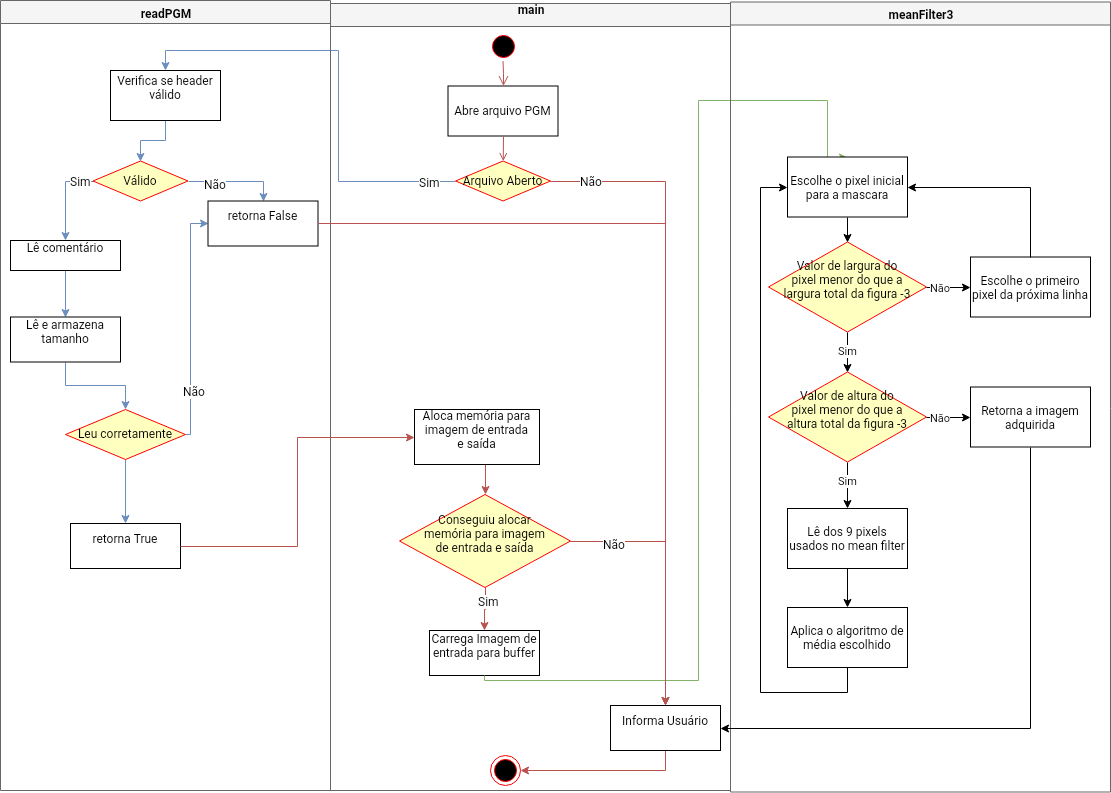

The diagram above was exported from draw.io. Its source (the exported page's mxGraphModel, read from the mxfile embedded in the PNG):
<mxGraphModel dx="831" dy="892" grid="1" gridSize="10" guides="1" tooltips="1" connect="1" arrows="1" fold="1" page="1" pageScale="1" pageWidth="1169" pageHeight="826" background="#ffffff" math="0" shadow="0">
  <root>
    <mxCell id="0" />
    <mxCell id="1" parent="0" />
    <mxCell id="2" value="readPGM" style="swimlane;whiteSpace=wrap;fillColor=#f5f5f5;strokeColor=#666666;" parent="1" vertex="1">
      <mxGeometry x="10" y="20" width="330" height="790" as="geometry">
        <mxRectangle x="10" y="20" width="80" height="23" as="alternateBounds" />
      </mxGeometry>
    </mxCell>
    <mxCell id="5" value="" style="ellipse;shape=startState;fillColor=#000000;strokeColor=#ff0000;" parent="2" vertex="1">
      <mxGeometry x="487.5" y="30.5" width="30" height="30" as="geometry" />
    </mxCell>
    <mxCell id="6" value="" style="edgeStyle=elbowEdgeStyle;elbow=horizontal;verticalAlign=bottom;endArrow=open;endSize=8;strokeColor=#b85450;endFill=1;rounded=0;fillColor=#f8cecc;" parent="2" source="5" target="7" edge="1">
      <mxGeometry x="457.5" y="45.5" as="geometry">
        <mxPoint x="472.5" y="115.5" as="targetPoint" />
      </mxGeometry>
    </mxCell>
    <mxCell id="7" value="Abre arquivo PGM" style="" parent="2" vertex="1">
      <mxGeometry x="447.5" y="85.5" width="110" height="50" as="geometry" />
    </mxCell>
    <mxCell id="150de83ec50a6fac-76" style="edgeStyle=orthogonalEdgeStyle;rounded=0;html=1;exitX=0;exitY=0.5;entryX=0.5;entryY=0;jettySize=auto;orthogonalLoop=1;fillColor=#dae8fc;strokeColor=#6c8ebf;gradientColor=#7ea6e0;" parent="2" source="150de83ec50a6fac-43" target="150de83ec50a6fac-75" edge="1">
      <mxGeometry relative="1" as="geometry" />
    </mxCell>
    <mxCell id="150de83ec50a6fac-77" value="Sim" style="text;html=1;resizable=0;points=[];align=center;verticalAlign=middle;labelBackgroundColor=#ffffff;" parent="150de83ec50a6fac-76" vertex="1" connectable="0">
      <mxGeometry x="-0.8821" relative="1" as="geometry">
        <mxPoint as="offset" />
      </mxGeometry>
    </mxCell>
    <mxCell id="150de83ec50a6fac-43" value="Arquivo Aberto" style="rhombus;fillColor=#ffffc0;strokeColor=#ff0000;" parent="2" vertex="1">
      <mxGeometry x="455" y="160.5" width="95" height="40" as="geometry" />
    </mxCell>
    <mxCell id="150de83ec50a6fac-44" value="" style="endArrow=open;strokeColor=#b85450;endFill=1;rounded=0;exitX=0.5;exitY=1;fillColor=#f8cecc;" parent="2" source="7" target="150de83ec50a6fac-43" edge="1">
      <mxGeometry relative="1" as="geometry">
        <mxPoint x="492.5" y="391.5" as="sourcePoint" />
        <mxPoint x="492.5" y="295.5" as="targetPoint" />
      </mxGeometry>
    </mxCell>
    <mxCell id="150de83ec50a6fac-90" style="edgeStyle=orthogonalEdgeStyle;rounded=0;html=1;exitX=0.5;exitY=1;entryX=0.5;entryY=0;jettySize=auto;orthogonalLoop=1;fillColor=#dae8fc;strokeColor=#6c8ebf;gradientColor=#7ea6e0;" parent="2" source="150de83ec50a6fac-75" target="150de83ec50a6fac-87" edge="1">
      <mxGeometry relative="1" as="geometry" />
    </mxCell>
    <mxCell id="150de83ec50a6fac-75" value="Verifica se header&#10;válido&#10;" style="align=center;" parent="2" vertex="1">
      <mxGeometry x="110" y="70" width="110" height="50" as="geometry" />
    </mxCell>
    <mxCell id="150de83ec50a6fac-91" style="edgeStyle=orthogonalEdgeStyle;rounded=0;html=1;exitX=0;exitY=0.5;entryX=0.5;entryY=0;jettySize=auto;orthogonalLoop=1;fillColor=#dae8fc;strokeColor=#6c8ebf;gradientColor=#7ea6e0;" parent="2" source="150de83ec50a6fac-87" target="150de83ec50a6fac-83" edge="1">
      <mxGeometry relative="1" as="geometry" />
    </mxCell>
    <mxCell id="150de83ec50a6fac-93" value="Sim" style="text;html=1;resizable=0;points=[];align=center;verticalAlign=middle;labelBackgroundColor=#ffffff;" parent="150de83ec50a6fac-91" vertex="1" connectable="0">
      <mxGeometry x="-0.3922" y="6" relative="1" as="geometry">
        <mxPoint x="13" y="-6.5" as="offset" />
      </mxGeometry>
    </mxCell>
    <mxCell id="150de83ec50a6fac-98" style="edgeStyle=orthogonalEdgeStyle;rounded=0;html=1;exitX=1;exitY=0.5;entryX=0.5;entryY=0;jettySize=auto;orthogonalLoop=1;fillColor=#dae8fc;strokeColor=#6c8ebf;gradientColor=#7ea6e0;" parent="2" source="150de83ec50a6fac-87" target="150de83ec50a6fac-86" edge="1">
      <mxGeometry relative="1" as="geometry" />
    </mxCell>
    <mxCell id="150de83ec50a6fac-99" value="Não" style="text;html=1;resizable=0;points=[];align=center;verticalAlign=middle;labelBackgroundColor=#ffffff;" parent="150de83ec50a6fac-98" vertex="1" connectable="0">
      <mxGeometry x="-0.4526" y="-2" relative="1" as="geometry">
        <mxPoint as="offset" />
      </mxGeometry>
    </mxCell>
    <mxCell id="150de83ec50a6fac-87" value="Válido" style="rhombus;fillColor=#ffffc0;strokeColor=#ff0000;" parent="2" vertex="1">
      <mxGeometry x="92.5" y="160.5" width="95" height="40" as="geometry" />
    </mxCell>
    <mxCell id="150de83ec50a6fac-96" style="edgeStyle=orthogonalEdgeStyle;rounded=0;html=1;exitX=0.5;exitY=1;entryX=0.5;entryY=0;jettySize=auto;orthogonalLoop=1;fillColor=#dae8fc;strokeColor=#6c8ebf;gradientColor=#7ea6e0;" parent="2" source="150de83ec50a6fac-88" target="150de83ec50a6fac-85" edge="1">
      <mxGeometry relative="1" as="geometry" />
    </mxCell>
    <mxCell id="150de83ec50a6fac-102" style="edgeStyle=orthogonalEdgeStyle;rounded=0;html=1;exitX=1;exitY=0.5;entryX=0;entryY=0.5;jettySize=auto;orthogonalLoop=1;fillColor=#dae8fc;strokeColor=#6c8ebf;gradientColor=#7ea6e0;" parent="2" source="150de83ec50a6fac-88" target="150de83ec50a6fac-86" edge="1">
      <mxGeometry relative="1" as="geometry">
        <Array as="points">
          <mxPoint x="190" y="434" />
          <mxPoint x="190" y="223" />
        </Array>
      </mxGeometry>
    </mxCell>
    <mxCell id="150de83ec50a6fac-103" value="Não" style="text;html=1;resizable=0;points=[];align=center;verticalAlign=middle;labelBackgroundColor=#ffffff;" parent="150de83ec50a6fac-102" vertex="1" connectable="0">
      <mxGeometry x="-0.5812" y="-3" relative="1" as="geometry">
        <mxPoint as="offset" />
      </mxGeometry>
    </mxCell>
    <mxCell id="150de83ec50a6fac-88" value="Leu corretamente" style="rhombus;fillColor=#ffffc0;strokeColor=#ff0000;" parent="2" vertex="1">
      <mxGeometry x="65" y="409" width="120" height="50" as="geometry" />
    </mxCell>
    <mxCell id="150de83ec50a6fac-92" style="edgeStyle=orthogonalEdgeStyle;rounded=0;html=1;exitX=0.5;exitY=1;entryX=0.5;entryY=0;jettySize=auto;orthogonalLoop=1;fillColor=#dae8fc;strokeColor=#6c8ebf;gradientColor=#7ea6e0;" parent="2" source="150de83ec50a6fac-83" target="150de83ec50a6fac-84" edge="1">
      <mxGeometry relative="1" as="geometry" />
    </mxCell>
    <mxCell id="150de83ec50a6fac-83" value="Lê comentário&#10;" style="align=center;" parent="2" vertex="1">
      <mxGeometry x="10" y="240" width="110" height="30" as="geometry" />
    </mxCell>
    <mxCell id="150de83ec50a6fac-95" style="edgeStyle=orthogonalEdgeStyle;rounded=0;html=1;exitX=0.5;exitY=1;entryX=0.5;entryY=0;jettySize=auto;orthogonalLoop=1;fillColor=#dae8fc;strokeColor=#6c8ebf;gradientColor=#7ea6e0;" parent="2" source="150de83ec50a6fac-84" target="150de83ec50a6fac-88" edge="1">
      <mxGeometry relative="1" as="geometry" />
    </mxCell>
    <mxCell id="150de83ec50a6fac-84" value="Lê e armazena&#10;tamanho&#10;" style="align=center;" parent="2" vertex="1">
      <mxGeometry x="10" y="316.5" width="110" height="45" as="geometry" />
    </mxCell>
    <mxCell id="150de83ec50a6fac-85" value="retorna True&#10;" style="align=center;" parent="2" vertex="1">
      <mxGeometry x="70" y="523" width="110" height="45" as="geometry" />
    </mxCell>
    <mxCell id="150de83ec50a6fac-86" value="retorna False&#10;" style="align=center;" parent="2" vertex="1">
      <mxGeometry x="207.5" y="200.5" width="110" height="45" as="geometry" />
    </mxCell>
    <mxCell id="3" value="main&#10;" style="swimlane;whiteSpace=wrap;fillColor=#f5f5f5;strokeColor=#666666;" parent="1" vertex="1">
      <mxGeometry x="340" y="23" width="400" height="787" as="geometry">
        <mxRectangle x="300" y="20" width="80" height="23" as="alternateBounds" />
      </mxGeometry>
    </mxCell>
    <mxCell id="38" value="" style="ellipse;shape=endState;fillColor=#000000;strokeColor=#ff0000" parent="3" vertex="1">
      <mxGeometry x="160" y="752" width="30" height="30" as="geometry" />
    </mxCell>
    <mxCell id="150de83ec50a6fac-58" style="edgeStyle=orthogonalEdgeStyle;rounded=0;html=1;exitX=0.5;exitY=1;entryX=1;entryY=0.5;jettySize=auto;orthogonalLoop=1;fillColor=#f8cecc;strokeColor=#b85450;" parent="3" source="150de83ec50a6fac-54" target="38" edge="1">
      <mxGeometry relative="1" as="geometry" />
    </mxCell>
    <mxCell id="150de83ec50a6fac-54" value="Informa Usuário&#10;" style="align=center;" parent="3" vertex="1">
      <mxGeometry x="280" y="702" width="110" height="45" as="geometry" />
    </mxCell>
    <mxCell id="150de83ec50a6fac-70" style="edgeStyle=orthogonalEdgeStyle;rounded=0;html=1;exitX=0.5;exitY=1;entryX=0.5;entryY=0;jettySize=auto;orthogonalLoop=1;fillColor=#f8cecc;strokeColor=#b85450;" parent="3" source="150de83ec50a6fac-61" target="150de83ec50a6fac-69" edge="1">
      <mxGeometry relative="1" as="geometry" />
    </mxCell>
    <mxCell id="150de83ec50a6fac-61" value="Aloca memória para&#10;imagem de entrada&#10;e saída&#10;" style="align=center;" parent="3" vertex="1">
      <mxGeometry x="84" y="406" width="125" height="55" as="geometry" />
    </mxCell>
    <mxCell id="150de83ec50a6fac-71" style="edgeStyle=orthogonalEdgeStyle;rounded=0;html=1;exitX=1;exitY=0.5;entryX=0.5;entryY=0;jettySize=auto;orthogonalLoop=1;fillColor=#f8cecc;strokeColor=#b85450;" parent="3" source="150de83ec50a6fac-69" target="150de83ec50a6fac-54" edge="1">
      <mxGeometry relative="1" as="geometry" />
    </mxCell>
    <mxCell id="150de83ec50a6fac-72" value="Não" style="text;html=1;resizable=0;points=[];align=center;verticalAlign=middle;labelBackgroundColor=#ffffff;" parent="150de83ec50a6fac-71" vertex="1" connectable="0">
      <mxGeometry x="-0.6684" y="-2" relative="1" as="geometry">
        <mxPoint as="offset" />
      </mxGeometry>
    </mxCell>
    <mxCell id="150de83ec50a6fac-79" style="edgeStyle=orthogonalEdgeStyle;rounded=0;html=1;exitX=0.5;exitY=1;jettySize=auto;orthogonalLoop=1;fillColor=#f8cecc;strokeColor=#b85450;" parent="3" source="150de83ec50a6fac-69" target="150de83ec50a6fac-78" edge="1">
      <mxGeometry relative="1" as="geometry" />
    </mxCell>
    <mxCell id="150de83ec50a6fac-80" value="Sim" style="text;html=1;resizable=0;points=[];align=center;verticalAlign=middle;labelBackgroundColor=#ffffff;" parent="150de83ec50a6fac-79" vertex="1" connectable="0">
      <mxGeometry x="-0.3034" y="3" relative="1" as="geometry">
        <mxPoint x="-0.5" y="-2" as="offset" />
      </mxGeometry>
    </mxCell>
    <mxCell id="150de83ec50a6fac-69" value="Conseguiu alocar&#10;memória para imagem&#10;de entrada e saída&#10;" style="rhombus;fillColor=#ffffc0;strokeColor=#ff0000;align=center;verticalAlign=middle;" parent="3" vertex="1">
      <mxGeometry x="69" y="491" width="171" height="93" as="geometry" />
    </mxCell>
    <mxCell id="150de83ec50a6fac-78" value="Carrega Imagem de&#10;entrada para buffer&#10;" style="align=center;" parent="3" vertex="1">
      <mxGeometry x="99" y="627" width="110" height="45" as="geometry" />
    </mxCell>
    <mxCell id="150de83ec50a6fac-56" style="edgeStyle=orthogonalEdgeStyle;rounded=0;html=1;exitX=1;exitY=0.5;jettySize=auto;orthogonalLoop=1;fillColor=#f8cecc;strokeColor=#b85450;" parent="1" source="150de83ec50a6fac-43" target="150de83ec50a6fac-54" edge="1">
      <mxGeometry relative="1" as="geometry" />
    </mxCell>
    <mxCell id="150de83ec50a6fac-57" value="Não" style="text;html=1;resizable=0;points=[];align=center;verticalAlign=middle;labelBackgroundColor=#ffffff;" parent="150de83ec50a6fac-56" vertex="1" connectable="0">
      <mxGeometry x="-0.274" y="4" relative="1" as="geometry">
        <mxPoint x="-79" y="-117.5" as="offset" />
      </mxGeometry>
    </mxCell>
    <mxCell id="150de83ec50a6fac-82" style="edgeStyle=orthogonalEdgeStyle;rounded=0;html=1;exitX=0.5;exitY=1;jettySize=auto;orthogonalLoop=1;fillColor=#d5e8d4;strokeColor=#82b366;gradientColor=#97d077;entryX=0.5;entryY=0;" parent="1" source="150de83ec50a6fac-78" target="5e440d069b6dfb03-41" edge="1">
      <mxGeometry relative="1" as="geometry">
        <Array as="points">
          <mxPoint x="494" y="700" />
          <mxPoint x="708" y="700" />
          <mxPoint x="708" y="120" />
          <mxPoint x="837" y="120" />
        </Array>
        <mxPoint x="830" y="170" as="targetPoint" />
      </mxGeometry>
    </mxCell>
    <mxCell id="150de83ec50a6fac-101" style="edgeStyle=orthogonalEdgeStyle;rounded=0;html=1;exitX=1;exitY=0.5;entryX=0;entryY=0.5;jettySize=auto;orthogonalLoop=1;fillColor=#f8cecc;strokeColor=#b85450;" parent="1" source="150de83ec50a6fac-85" target="150de83ec50a6fac-61" edge="1">
      <mxGeometry relative="1" as="geometry" />
    </mxCell>
    <mxCell id="150de83ec50a6fac-104" style="edgeStyle=orthogonalEdgeStyle;rounded=0;html=1;exitX=1;exitY=0.5;entryX=0.5;entryY=0;jettySize=auto;orthogonalLoop=1;fillColor=#f8cecc;strokeColor=#b85450;" parent="1" source="150de83ec50a6fac-86" target="150de83ec50a6fac-54" edge="1">
      <mxGeometry relative="1" as="geometry" />
    </mxCell>
    <mxCell id="5e440d069b6dfb03-40" value="meanFilter3" style="swimlane;whiteSpace=wrap;fillColor=#f5f5f5;strokeColor=#666666;" vertex="1" parent="1">
      <mxGeometry x="740" y="21.5" width="380" height="790" as="geometry">
        <mxRectangle x="730" y="-70" width="100" height="23" as="alternateBounds" />
      </mxGeometry>
    </mxCell>
    <mxCell id="5e440d069b6dfb03-41" value="Escolhe o pixel inicial para a mascara" style="rounded=0;whiteSpace=wrap;html=1;" vertex="1" parent="5e440d069b6dfb03-40">
      <mxGeometry x="57" y="155" width="120" height="60" as="geometry" />
    </mxCell>
    <mxCell id="5e440d069b6dfb03-42" value="Valor de largura do&#10;pixel menor do que a&#10;largura total da figura -3&#10;" style="rhombus;fillColor=#ffffc0;strokeColor=#ff0000;" vertex="1" parent="5e440d069b6dfb03-40">
      <mxGeometry x="38" y="240" width="158" height="90" as="geometry" />
    </mxCell>
    <mxCell id="5e440d069b6dfb03-43" style="edgeStyle=orthogonalEdgeStyle;rounded=0;html=1;exitX=0.5;exitY=1;entryX=0.5;entryY=0;jettySize=auto;orthogonalLoop=1;" edge="1" parent="5e440d069b6dfb03-40" source="5e440d069b6dfb03-41" target="5e440d069b6dfb03-42">
      <mxGeometry relative="1" as="geometry" />
    </mxCell>
    <mxCell id="5e440d069b6dfb03-44" value="Sim" style="edgeStyle=orthogonalEdgeStyle;rounded=0;html=1;exitX=0.5;exitY=1;jettySize=auto;orthogonalLoop=1;entryX=0.5;entryY=0;" edge="1" parent="5e440d069b6dfb03-40" source="5e440d069b6dfb03-42" target="5e440d069b6dfb03-47">
      <mxGeometry x="-0.1" relative="1" as="geometry">
        <mxPoint x="117" y="430" as="targetPoint" />
        <mxPoint as="offset" />
      </mxGeometry>
    </mxCell>
    <mxCell id="5e440d069b6dfb03-45" value="Escolhe o primeiro pixel da próxima linha" style="rounded=0;whiteSpace=wrap;html=1;" vertex="1" parent="5e440d069b6dfb03-40">
      <mxGeometry x="240" y="255" width="120" height="60" as="geometry" />
    </mxCell>
    <mxCell id="5e440d069b6dfb03-46" value="Não" style="edgeStyle=orthogonalEdgeStyle;rounded=0;html=1;exitX=1;exitY=0.5;entryX=0;entryY=0.5;jettySize=auto;orthogonalLoop=1;" edge="1" parent="5e440d069b6dfb03-40" source="5e440d069b6dfb03-42" target="5e440d069b6dfb03-45">
      <mxGeometry x="-0.3636" relative="1" as="geometry">
        <mxPoint as="offset" />
      </mxGeometry>
    </mxCell>
    <mxCell id="5e440d069b6dfb03-47" value="Valor de altura do&#10;pixel menor do que a&#10;altura total da figura -3&#10;" style="rhombus;fillColor=#ffffc0;strokeColor=#ff0000;" vertex="1" parent="5e440d069b6dfb03-40">
      <mxGeometry x="38" y="370" width="158" height="90" as="geometry" />
    </mxCell>
    <mxCell id="5e440d069b6dfb03-48" value="Aplica o algoritmo de média escolhido&lt;br&gt;" style="rounded=0;whiteSpace=wrap;html=1;" vertex="1" parent="5e440d069b6dfb03-40">
      <mxGeometry x="57" y="605.5" width="120" height="60" as="geometry" />
    </mxCell>
    <mxCell id="5e440d069b6dfb03-49" value="Sim" style="edgeStyle=orthogonalEdgeStyle;rounded=0;html=1;exitX=0.5;exitY=1;entryX=0.5;entryY=0;jettySize=auto;orthogonalLoop=1;" edge="1" parent="5e440d069b6dfb03-40" source="5e440d069b6dfb03-47" target="5e440d069b6dfb03-56">
      <mxGeometry x="-0.2174" relative="1" as="geometry">
        <mxPoint x="117" y="485" as="targetPoint" />
        <mxPoint as="offset" />
      </mxGeometry>
    </mxCell>
    <mxCell id="5e440d069b6dfb03-50" style="edgeStyle=orthogonalEdgeStyle;rounded=0;html=1;exitX=0.5;exitY=1;entryX=0;entryY=0.5;jettySize=auto;orthogonalLoop=1;" edge="1" parent="5e440d069b6dfb03-40" source="5e440d069b6dfb03-48" target="5e440d069b6dfb03-41">
      <mxGeometry relative="1" as="geometry">
        <Array as="points">
          <mxPoint x="117" y="690" />
          <mxPoint x="30" y="690" />
          <mxPoint x="30" y="185" />
        </Array>
      </mxGeometry>
    </mxCell>
    <mxCell id="5e440d069b6dfb03-51" value="Retorna a imagem adquirida" style="rounded=0;whiteSpace=wrap;html=1;" vertex="1" parent="5e440d069b6dfb03-40">
      <mxGeometry x="240" y="385" width="120" height="60" as="geometry" />
    </mxCell>
    <mxCell id="5e440d069b6dfb03-52" style="edgeStyle=orthogonalEdgeStyle;rounded=0;html=1;exitX=0.5;exitY=0;entryX=1;entryY=0.5;jettySize=auto;orthogonalLoop=1;" edge="1" parent="5e440d069b6dfb03-40" source="5e440d069b6dfb03-45" target="5e440d069b6dfb03-41">
      <mxGeometry relative="1" as="geometry" />
    </mxCell>
    <mxCell id="5e440d069b6dfb03-53" value="Não" style="edgeStyle=orthogonalEdgeStyle;rounded=0;html=1;exitX=1;exitY=0.5;entryX=0;entryY=0.5;jettySize=auto;orthogonalLoop=1;" edge="1" parent="5e440d069b6dfb03-40" source="5e440d069b6dfb03-47" target="5e440d069b6dfb03-51">
      <mxGeometry x="-0.3636" relative="1" as="geometry">
        <mxPoint as="offset" />
      </mxGeometry>
    </mxCell>
    <mxCell id="5e440d069b6dfb03-56" value="Lê dos 9 pixels usados no mean filter" style="rounded=0;whiteSpace=wrap;html=1;shadow=0;fillColor=#FFFFFF;" vertex="1" parent="5e440d069b6dfb03-40">
      <mxGeometry x="57" y="506.5" width="120" height="60" as="geometry" />
    </mxCell>
    <mxCell id="5e440d069b6dfb03-57" style="edgeStyle=orthogonalEdgeStyle;rounded=0;html=1;exitX=0.5;exitY=1;entryX=0.5;entryY=0;jettySize=auto;orthogonalLoop=1;" edge="1" parent="5e440d069b6dfb03-40" source="5e440d069b6dfb03-56" target="5e440d069b6dfb03-48">
      <mxGeometry relative="1" as="geometry" />
    </mxCell>
    <mxCell id="5e440d069b6dfb03-55" style="edgeStyle=orthogonalEdgeStyle;rounded=0;html=1;exitX=0.5;exitY=1;entryX=1;entryY=0.5;jettySize=auto;orthogonalLoop=1;" edge="1" parent="1" source="5e440d069b6dfb03-51" target="150de83ec50a6fac-54">
      <mxGeometry relative="1" as="geometry">
        <mxPoint x="1010" y="642" as="targetPoint" />
      </mxGeometry>
    </mxCell>
  </root>
</mxGraphModel>